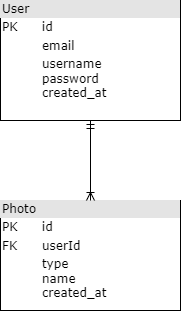

The diagram above was exported from draw.io. Its source (the exported page's mxGraphModel, read from the mxfile embedded in the PNG):
<mxGraphModel dx="1422" dy="794" grid="0" gridSize="10" guides="1" tooltips="1" connect="1" arrows="1" fold="1" page="1" pageScale="1" pageWidth="1100" pageHeight="850" background="none" math="0" shadow="0">
  <root>
    <mxCell id="0" />
    <mxCell id="1" parent="0" />
    <mxCell id="2ed32ef02a7f4228-1" value="&lt;div style=&quot;box-sizing:border-box;width:100%;background:#e4e4e4;padding:2px;&quot;&gt;User&lt;/div&gt;&lt;table style=&quot;width:100%;font-size:1em;&quot; cellpadding=&quot;2&quot; cellspacing=&quot;0&quot;&gt;&lt;tbody&gt;&lt;tr&gt;&lt;td&gt;PK&lt;/td&gt;&lt;td&gt;id&lt;/td&gt;&lt;/tr&gt;&lt;tr&gt;&lt;td&gt;&lt;br&gt;&lt;/td&gt;&lt;td&gt;email&lt;/td&gt;&lt;/tr&gt;&lt;tr&gt;&lt;td&gt;&lt;/td&gt;&lt;td&gt;username&lt;br&gt;password&lt;br&gt;created_at&lt;/td&gt;&lt;/tr&gt;&lt;/tbody&gt;&lt;/table&gt;" style="verticalAlign=top;align=left;overflow=fill;html=1;rounded=0;shadow=0;comic=0;labelBackgroundColor=none;strokeWidth=1;fontFamily=Verdana;fontSize=12" parent="1" vertex="1">
      <mxGeometry x="110" y="100" width="180" height="120" as="geometry" />
    </mxCell>
    <mxCell id="2ed32ef02a7f4228-5" value="&lt;div style=&quot;box-sizing:border-box;width:100%;background:#e4e4e4;padding:2px;&quot;&gt;Photo&lt;/div&gt;&lt;table style=&quot;width:100%;font-size:1em;&quot; cellpadding=&quot;2&quot; cellspacing=&quot;0&quot;&gt;&lt;tbody&gt;&lt;tr&gt;&lt;td&gt;PK&lt;/td&gt;&lt;td&gt;id&lt;/td&gt;&lt;/tr&gt;&lt;tr&gt;&lt;td&gt;FK&lt;/td&gt;&lt;td&gt;userId&lt;/td&gt;&lt;/tr&gt;&lt;tr&gt;&lt;td&gt;&lt;/td&gt;&lt;td&gt;type&lt;br&gt;name&lt;br&gt;created_at&lt;/td&gt;&lt;/tr&gt;&lt;/tbody&gt;&lt;/table&gt;" style="verticalAlign=top;align=left;overflow=fill;html=1;rounded=0;shadow=0;comic=0;labelBackgroundColor=none;strokeWidth=1;fontFamily=Verdana;fontSize=12" parent="1" vertex="1">
      <mxGeometry x="110" y="300" width="180" height="110" as="geometry" />
    </mxCell>
    <mxCell id="2ed32ef02a7f4228-13" value="" style="edgeStyle=orthogonalEdgeStyle;html=1;endArrow=ERoneToMany;startArrow=ERmandOne;labelBackgroundColor=none;fontFamily=Verdana;fontSize=12;align=left;exitX=0.5;exitY=1;entryX=0.5;entryY=0;" parent="1" source="2ed32ef02a7f4228-1" target="2ed32ef02a7f4228-5" edge="1">
      <mxGeometry width="100" height="100" relative="1" as="geometry">
        <mxPoint x="350" y="370" as="sourcePoint" />
        <mxPoint x="450" y="270" as="targetPoint" />
      </mxGeometry>
    </mxCell>
  </root>
</mxGraphModel>